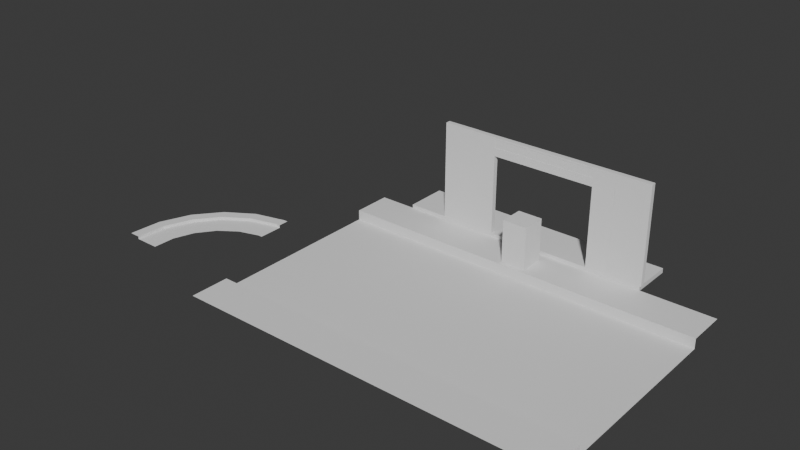 # Source: sceneOne.blend  (saved by Blender 4.0.36; exported with 4.5.12 LTS)
import bpy
from mathutils import Matrix  # noqa: F401  (used for matrix-valued properties, if any)

bpy.ops.wm.read_factory_settings(use_empty=True)
scene = bpy.context.scene
scene.name = 'Scene'

# ---- collections
col_collection = bpy.data.collections.new('Collection'); scene.collection.children.link(col_collection)
col_principal = bpy.data.collections.new('Principal'); col_collection.children.link(col_principal)
col_rua = bpy.data.collections.new('Rua'); col_collection.children.link(col_rua)

# ---- world
world_world = bpy.data.worlds.new('World'); scene.world = world_world
world_world.use_nodes = True; world_world.node_tree.nodes.clear()
_N = world_world.node_tree.nodes; _L = world_world.node_tree.links
n0 = _N.new('ShaderNodeOutputWorld'); n0.name = 'World Output'; n0.location = (300, 300)
n1 = _N.new('ShaderNodeBackground'); n1.name = 'Background'; n1.location = (10, 300)
n1.inputs[0].default_value = (0.05088, 0.05088, 0.05088, 1.0)
_L.new(n1.outputs[0], n0.inputs[0])
n0.is_active_output = True
world_world.color = (0.05088, 0.05088, 0.05088)
world_world.use_sun_shadow = False
world_world.sun_shadow_jitter_overblur = 0.0

# ---- meshes
me_cube_003 = bpy.data.meshes.new('Cube.003')
me_cube_003.from_pydata([(-1.0, -1.0, -1.0), (-1.0, -1.0, 1.0), (-1.0, 1.0, -1.0), (-1.0, 1.0, 1.0), (1.0, -1.0, -1.0), (1.0, -1.0, 1.0), (1.0, 1.0, -1.0), (1.0, 1.0, 1.0)], [], [(0, 1, 3, 2), (2, 3, 7, 6), (6, 7, 5, 4), (4, 5, 1, 0), (2, 6, 4, 0), (7, 3, 1, 5)])
_uv = me_cube_003.uv_layers.new(name='UVMap')
_uv.uv.foreach_set('vector', [0.375, 0.0, 0.625, 0.0, 0.625, 0.25, 0.375, 0.25, 0.375, 0.25, 0.625, 0.25, 0.625, 0.5, 0.375, 0.5, 0.375, 0.5, 0.625, 0.5, 0.625, 0.75, 0.375, 0.75, 0.375, 0.75, 0.625, 0.75, 0.625, 1.0, 0.375, 1.0, 0.125, 0.5, 0.375, 0.5, 0.375, 0.75, 0.125, 0.75, 0.625, 0.5, 0.875, 0.5, 0.875, 0.75, 0.625, 0.75])
me_cube_003.update()
me_cube_001 = bpy.data.meshes.new('Cube.001')
me_cube_001.from_pydata([(-1.0, -1.0, -1.0), (-1.0, -1.0, 1.0), (-1.0, 1.0, -1.0), (-1.0, 1.0, 1.0), (1.0, -1.0, -1.0), (1.0, -1.0, 1.0), (1.0, 1.0, -1.0), (1.0, 1.0, 1.0)], [], [(0, 1, 3, 2), (2, 3, 7, 6), (6, 7, 5, 4), (4, 5, 1, 0), (2, 6, 4, 0), (7, 3, 1, 5)])
_uv = me_cube_001.uv_layers.new(name='UVMap')
_uv.uv.foreach_set('vector', [0.375, 0.0, 0.625, 0.0, 0.625, 0.25, 0.375, 0.25, 0.375, 0.25, 0.625, 0.25, 0.625, 0.5, 0.375, 0.5, 0.375, 0.5, 0.625, 0.5, 0.625, 0.75, 0.375, 0.75, 0.375, 0.75, 0.625, 0.75, 0.625, 1.0, 0.375, 1.0, 0.125, 0.5, 0.375, 0.5, 0.375, 0.75, 0.125, 0.75, 0.625, 0.5, 0.875, 0.5, 0.875, 0.75, 0.625, 0.75])
me_cube_001.update()
me_cube_002 = bpy.data.meshes.new('Cube.002')
me_cube_002.from_pydata([(1.462, 1.0, -1.0), (1.462, -0.9506, 1.0), (1.462, 1.0, 1.0), (1.462, -0.9506, -1.0), (1.001, -0.9506, -1.0), (1.001, -0.9506, 1.0), (1.001, 1.0, -1.0), (1.001, 1.0, 1.0)], [], [(6, 7, 5, 4), (0, 3, 1, 2), (4, 5, 1, 3), (6, 4, 3, 0), (5, 7, 2, 1), (7, 6, 0, 2)])
_uv = me_cube_002.uv_layers.new(name='UVMap')
_uv.uv.foreach_set('vector', [0.375, 0.5, 0.625, 0.5, 0.625, 0.75, 0.375, 0.75, 0.375, 0.5, 0.375, 0.75, 0.625, 0.75, 0.625, 0.5, 0.375, 0.75, 0.625, 0.75, 0.625, 0.75, 0.375, 0.75, 0.375, 0.5, 0.375, 0.75, 0.375, 0.75, 0.375, 0.5, 0.625, 0.75, 0.625, 0.5, 0.625, 0.5, 0.625, 0.75, 0.625, 0.5, 0.375, 0.5, 0.375, 0.5, 0.625, 0.5])
me_cube_002.update()
me_cube_004 = bpy.data.meshes.new('Cube.004')
me_cube_004.from_pydata([(-1.0, -1.0, -1.0), (-1.0, -1.0, 0.7486), (-1.0, 1.0, -1.0), (-1.0, 1.0, 0.7486), (1.0, -1.0, -1.0), (1.0, -1.0, 0.7486), (1.0, 1.0, -1.0), (1.0, 1.0, 0.7486), (-1.0, -1.0, 0.6224), (-1.0, 1.0, 0.6224), (1.0, 1.0, 0.6224), (1.0, -1.0, 0.6224), (0.7008, 1.0, -1.0), (-0.7008, 1.0, -1.0), (-0.7008, 1.0, 0.7486), (0.7008, 1.0, 0.7486), (-0.7008, -1.0, -1.0), (0.7008, -1.0, -1.0), (0.7008, -1.0, 0.7486), (-0.7008, -1.0, 0.7486), (0.7008, -1.0, 0.6224), (-0.7008, -1.0, 0.6224), (-0.7008, 1.0, 0.6224), (0.7008, 1.0, 0.6224), (-1.0, -1.0, 0.7488), (-1.0, 1.0, 0.7488), (1.0, -1.0, 0.7488), (1.0, 1.0, 0.7488), (-0.7008, 1.0, 0.7488), (0.7008, 1.0, 0.7488), (0.7008, -1.0, 0.7488), (-0.7008, -1.0, 0.7488), (-1.0, -1.0, 0.9988), (-1.0, 1.0, 0.9988), (0.7008, 1.0, 0.9988), (1.0, 1.0, 0.9988), (1.0, -1.0, 0.9988), (-0.7008, -1.0, 0.9988), (-0.7008, 1.0, 0.9988), (0.7008, -1.0, 0.9988), (1.0, -1.0, 0.7926), (1.0, -1.0, 0.955), (0.7008, -1.0, 0.955), (0.7008, -1.0, 0.7926), (-1.0, 1.0, 0.7926), (-1.0, 1.0, 0.955), (-0.7008, 1.0, 0.955), (-0.7008, 1.0, 0.7926), (1.0, 1.0, 0.7926), (1.0, 1.0, 0.955), (-1.0, -1.0, 0.7926), (-1.0, -1.0, 0.955), (-0.7008, -1.0, 0.955), (-0.7008, -1.0, 0.7926), (0.7008, 1.0, 0.955), (0.7008, 1.0, 0.7926), (-0.5734, 1.0, 0.7488), (-0.446, 1.0, 0.7488), (-0.3185, 1.0, 0.7488), (-0.1911, 1.0, 0.7488), (-0.06371, 1.0, 0.7488), (0.06371, 1.0, 0.7488), (0.1911, 1.0, 0.7488), (0.3185, 1.0, 0.7488), (0.446, 1.0, 0.7488), (0.5734, 1.0, 0.7488), (0.5734, -1.0, 0.7488), (0.446, -1.0, 0.7488), (0.3185, -1.0, 0.7488), (0.1911, -1.0, 0.7488), (0.06371, -1.0, 0.7488), (-0.06371, -1.0, 0.7488), (-0.1911, -1.0, 0.7488), (-0.3185, -1.0, 0.7488), (-0.446, -1.0, 0.7488), (-0.5734, -1.0, 0.7488), (-0.5734, 1.0, 0.9988), (-0.446, 1.0, 0.9988), (-0.3185, 1.0, 0.9988), (-0.1911, 1.0, 0.9988), (-0.06371, 1.0, 0.9988), (0.06371, 1.0, 0.9988), (0.1911, 1.0, 0.9988), (0.3185, 1.0, 0.9988), (0.446, 1.0, 0.9988), (0.5734, 1.0, 0.9988), (0.5734, -1.0, 0.9988), (0.446, -1.0, 0.9988), (0.3185, -1.0, 0.9988), (0.1911, -1.0, 0.9988), (0.06371, -1.0, 0.9988), (-0.06371, -1.0, 0.9988), (-0.1911, -1.0, 0.9988), (-0.3185, -1.0, 0.9988), (-0.446, -1.0, 0.9988), (-0.5734, -1.0, 0.9988), (-0.5734, 1.0, 0.7926), (-0.446, 1.0, 0.7926), (-0.3185, 1.0, 0.7926), (-0.1911, 1.0, 0.7926), (-0.06371, 1.0, 0.7926), (0.06371, 1.0, 0.7926), (0.1911, 1.0, 0.7926), (0.3185, 1.0, 0.7926), (0.446, 1.0, 0.7926), (0.5734, 1.0, 0.7926), (-0.5734, 1.0, 0.955), (-0.446, 1.0, 0.955), (-0.3185, 1.0, 0.955), (-0.1911, 1.0, 0.955), (-0.06371, 1.0, 0.955), (0.06371, 1.0, 0.955), (0.1911, 1.0, 0.955), (0.3185, 1.0, 0.955), (0.446, 1.0, 0.955), (0.5734, 1.0, 0.955), (0.5734, -1.0, 0.7926), (0.446, -1.0, 0.7926), (0.3185, -1.0, 0.7926), (0.1911, -1.0, 0.7926), (0.06371, -1.0, 0.7926), (-0.06371, -1.0, 0.7926), (-0.1911, -1.0, 0.7926), (-0.3185, -1.0, 0.7926), (-0.446, -1.0, 0.7926), (-0.5734, -1.0, 0.7926), (0.5734, -1.0, 0.955), (0.446, -1.0, 0.955), (0.3185, -1.0, 0.955), (0.1911, -1.0, 0.955), (0.06371, -1.0, 0.955), (-0.06371, -1.0, 0.955), (-0.1911, -1.0, 0.955), (-0.3185, -1.0, 0.955), (-0.446, -1.0, 0.955), (-0.5734, -1.0, 0.955), (0.1965, -0.9338, 0.9486), (0.3132, -0.9338, 0.9486), (0.3132, -0.9338, 0.7989), (0.1965, -0.9338, 0.7989), (0.0691, -0.9338, 0.9486), (0.1857, -0.9338, 0.9486), (0.1857, -0.9338, 0.7989), (0.0691, -0.9338, 0.7989), (-0.05832, -0.9338, 0.9486), (0.05832, -0.9338, 0.9486), (0.05832, -0.9338, 0.7989), (-0.05832, -0.9338, 0.7989), (-0.1857, -0.9338, 0.9486), (-0.0691, -0.9338, 0.9486), (-0.0691, -0.9338, 0.7989), (-0.1857, -0.9338, 0.7989), (-0.3132, -0.9338, 0.9486), (-0.1965, -0.9338, 0.9486), (-0.1965, -0.9338, 0.7989), (-0.3132, -0.9338, 0.7989), (-0.4406, -0.9338, 0.9486), (-0.3239, -0.9338, 0.9486), (-0.3239, -0.9338, 0.7989), (-0.4406, -0.9338, 0.7989), (-0.568, -0.9338, 0.9486), (-0.4514, -0.9338, 0.9486), (-0.4514, -0.9338, 0.7989), (-0.568, -0.9338, 0.7989), (-0.6954, -0.9338, 0.9486), (-0.5788, -0.9338, 0.9486), (-0.5788, -0.9338, 0.7989), (-0.6954, -0.9338, 0.7989), (0.5788, -0.9338, 0.9486), (0.6954, -0.9338, 0.9486), (0.6954, -0.9338, 0.7989), (0.5788, -0.9338, 0.7989), (-0.5788, -0.8045, 0.9486), (-0.6954, -0.8045, 0.9486), (-0.6954, -0.8045, 0.7989), (-0.5788, -0.8045, 0.7989), (-0.5734, -0.9467, 0.955), (-0.446, -0.9467, 0.955), (-0.3185, -0.9467, 0.955), (-0.1911, -0.9467, 0.955), (-0.06371, -0.9467, 0.955), (0.06371, -0.9467, 0.955), (0.1911, -0.9467, 0.955), (0.3185, -0.9467, 0.955), (0.446, -0.9467, 0.955), (0.5734, -0.9467, 0.955), (-0.5734, -0.9467, 0.7926), (-0.446, -0.9467, 0.7926), (-0.3185, -0.9467, 0.7926), (-0.1911, -0.9467, 0.7926), (-0.06371, -0.9467, 0.7926), (0.06371, -0.9467, 0.7926), (0.1911, -0.9467, 0.7926), (0.3185, -0.9467, 0.7926), (0.446, -0.9467, 0.7926), (0.5734, -0.9467, 0.7926), (0.5734, -0.7917, 0.955), (0.446, -0.7917, 0.955), (0.3185, -0.7917, 0.955), (0.1911, -0.7917, 0.955), (0.06371, -0.7917, 0.955), (-0.06371, -0.7917, 0.955), (-0.1911, -0.7917, 0.955), (-0.3185, -0.7917, 0.955), (-0.446, -0.7917, 0.955), (-0.5734, -0.7917, 0.955), (0.5734, -0.7917, 0.7926), (0.446, -0.7917, 0.7926), (0.3185, -0.7917, 0.7926), (0.1911, -0.7917, 0.7926), (0.06371, -0.7917, 0.7926), (-0.06371, -0.7917, 0.7926), (-0.1911, -0.7917, 0.7926), (-0.3185, -0.7917, 0.7926), (-0.446, -0.7917, 0.7926), (-0.5734, -0.7917, 0.7926), (0.7008, -0.7917, 0.7926), (0.7008, -0.7917, 0.955), (-0.7008, -0.9467, 0.7926), (-0.7008, -0.9467, 0.955), (-0.7008, -0.7917, 0.7926), (-0.7008, -0.7917, 0.955), (0.7008, -0.9467, 0.7926), (0.7008, -0.9467, 0.955), (0.7008, -1.0, 0.7881), (-0.7008, 1.0, 0.7881), (-0.7008, -1.0, 0.7881), (0.7008, 1.0, 0.7881), (1.0, -1.0, 0.7881), (-1.0, 1.0, 0.7881), (1.0, 1.0, 0.7881), (-1.0, -1.0, 0.7881), (-0.5734, -1.0, 0.7881), (-0.446, -1.0, 0.7881), (-0.3185, -1.0, 0.7881), (-0.1911, -1.0, 0.7881), (-0.06371, -1.0, 0.7881), (0.06371, -1.0, 0.7881), (0.1911, -1.0, 0.7881), (0.3185, -1.0, 0.7881), (0.446, -1.0, 0.7881), (0.5734, -1.0, 0.7881), (0.5734, 1.0, 0.7881), (0.446, 1.0, 0.7881), (0.3185, 1.0, 0.7881), (0.1911, 1.0, 0.7881), (0.06371, 1.0, 0.7881), (-0.06371, 1.0, 0.7881), (-0.1911, 1.0, 0.7881), (-0.3185, 1.0, 0.7881), (-0.446, 1.0, 0.7881), (-0.5734, 1.0, 0.7881), (1.0, -1.0, 0.9594), (-1.0, 1.0, 0.9594), (1.0, 1.0, 0.9594), (-1.0, -1.0, 0.9594), (0.7008, -1.0, 0.9594), (-0.7008, 1.0, 0.9594), (-0.7008, -1.0, 0.9594), (0.7008, 1.0, 0.9594), (0.5734, 1.0, 0.9594), (0.446, 1.0, 0.9594), (0.3185, 1.0, 0.9594), (0.1911, 1.0, 0.9594), (0.06371, 1.0, 0.9594), (-0.06371, 1.0, 0.9594), (-0.1911, 1.0, 0.9594), (-0.3185, 1.0, 0.9594), (-0.446, 1.0, 0.9594), (-0.5734, 1.0, 0.9594), (-0.5734, -1.0, 0.9594), (-0.446, -1.0, 0.9594), (-0.3185, -1.0, 0.9594), (-0.1911, -1.0, 0.9594), (-0.06371, -1.0, 0.9594), (0.06371, -1.0, 0.9594), (0.1911, -1.0, 0.9594), (0.3185, -1.0, 0.9594), (0.446, -1.0, 0.9594), (0.5734, -1.0, 0.9594), (0.7008, -1.0, 0.955), (0.7008, -1.0, 0.7926), (-0.7008, 1.0, 0.955), (-0.7008, 1.0, 0.7926), (-0.7008, -1.0, 0.955), (-0.7008, -1.0, 0.7926), (0.7008, 1.0, 0.955), (0.7008, 1.0, 0.7926), (-0.5734, 1.0, 0.7926), (-0.446, 1.0, 0.7926), (-0.3185, 1.0, 0.7926), (-0.1911, 1.0, 0.7926), (-0.06371, 1.0, 0.7926), (0.06371, 1.0, 0.7926), (0.1911, 1.0, 0.7926), (0.3185, 1.0, 0.7926), (0.446, 1.0, 0.7926), (0.5734, 1.0, 0.7926), (-0.5734, 1.0, 0.955), (-0.446, 1.0, 0.955), (-0.3185, 1.0, 0.955), (-0.1911, 1.0, 0.955), (-0.06371, 1.0, 0.955), (0.06371, 1.0, 0.955), (0.1911, 1.0, 0.955), (0.3185, 1.0, 0.955), (0.446, 1.0, 0.955), (0.5734, 1.0, 0.955), (0.5734, -1.0, 0.7926), (0.446, -1.0, 0.7926), (0.3185, -1.0, 0.7926), (0.1911, -1.0, 0.7926), (0.06371, -1.0, 0.7926), (-0.06371, -1.0, 0.7926), (-0.1911, -1.0, 0.7926), (-0.3185, -1.0, 0.7926), (-0.446, -1.0, 0.7926), (-0.5734, -1.0, 0.7926), (0.5734, -1.0, 0.955), (0.446, -1.0, 0.955), (0.3185, -1.0, 0.955), (0.1911, -1.0, 0.955), (0.06371, -1.0, 0.955), (-0.06371, -1.0, 0.955), (-0.1911, -1.0, 0.955), (-0.3185, -1.0, 0.955), (-0.446, -1.0, 0.955), (-0.5734, -1.0, 0.955), (0.3239, -0.9338, 0.7989), (0.4406, -0.9338, 0.7989), (0.4406, -0.9338, 0.9486), (0.3239, -0.9338, 0.9486), (0.4514, -0.9338, 0.7989), (0.568, -0.9338, 0.7989), (0.568, -0.9338, 0.9486), (0.4514, -0.9338, 0.9486), (0.6954, -0.8045, 0.7989), (0.5788, -0.8045, 0.7989), (0.5788, -0.8045, 0.9486), (0.6954, -0.8045, 0.9486), (0.568, -0.8045, 0.7989), (0.4514, -0.8045, 0.7989), (0.4514, -0.8045, 0.9486), (0.568, -0.8045, 0.9486), (0.4406, -0.8045, 0.7989), (0.3239, -0.8045, 0.7989), (0.3239, -0.8045, 0.9486), (0.4406, -0.8045, 0.9486), (0.3132, -0.8045, 0.7989), (0.1965, -0.8045, 0.7989), (0.1965, -0.8045, 0.9486), (0.3132, -0.8045, 0.9486), (0.1857, -0.8045, 0.7989), (0.0691, -0.8045, 0.7989), (0.0691, -0.8045, 0.9486), (0.1857, -0.8045, 0.9486), (0.05832, -0.8045, 0.7989), (-0.05832, -0.8045, 0.7989), (-0.05832, -0.8045, 0.9486), (0.05832, -0.8045, 0.9486), (-0.0691, -0.8045, 0.7989), (-0.1857, -0.8045, 0.7989), (-0.1857, -0.8045, 0.9486), (-0.0691, -0.8045, 0.9486), (-0.1965, -0.8045, 0.7989), (-0.3132, -0.8045, 0.7989), (-0.3132, -0.8045, 0.9486), (-0.1965, -0.8045, 0.9486), (-0.3239, -0.8045, 0.7989), (-0.4406, -0.8045, 0.7989), (-0.4406, -0.8045, 0.9486), (-0.3239, -0.8045, 0.9486), (-0.4514, -0.8045, 0.7989), (-0.568, -0.8045, 0.7989), (-0.568, -0.8045, 0.9486), (-0.4514, -0.8045, 0.9486)], [], [(8, 1, 3, 9), (23, 15, 7, 10), (10, 7, 5, 11), (21, 19, 1, 8), (12, 6, 4, 17), (14, 3, 1, 19), (16, 21, 8, 0), (6, 10, 11, 4), (12, 23, 10, 6), (0, 8, 9, 2), (2, 9, 22, 13), (4, 11, 20, 17), (7, 15, 18, 5), (15, 14, 19, 18), (11, 5, 18, 20), (20, 18, 19, 21), (9, 3, 14, 22), (22, 14, 15, 23), (22, 21, 16, 13), (20, 21, 22, 23), (20, 23, 12, 17), (0, 2, 13, 16), (28, 31, 24, 25), (27, 26, 30, 29), (56, 75, 31, 28), (38, 33, 32, 37), (35, 34, 39, 36), (76, 38, 37, 95), (256, 252, 36, 39), (257, 253, 33, 38), (252, 254, 35, 36), (253, 255, 32, 33), (279, 256, 39, 86), (269, 257, 38, 76), (255, 258, 37, 32), (254, 259, 34, 35), (230, 227, 55, 48), (48, 55, 54, 49), (231, 226, 53, 50), (50, 53, 52, 51), (251, 225, 47, 96), (182, 192, 139, 136), (241, 224, 43, 116), (183, 182, 136, 137), (229, 231, 50, 44), (44, 50, 51, 45), (228, 230, 48, 40), (40, 48, 49, 41), (225, 229, 44, 47), (47, 44, 45, 46), (224, 228, 40, 43), (43, 40, 41, 42), (193, 183, 137, 138), (192, 193, 138, 139), (181, 191, 143, 140), (182, 181, 140, 141), (192, 182, 141, 142), (191, 192, 142, 143), (180, 190, 147, 144), (181, 180, 144, 145), (191, 181, 145, 146), (190, 191, 146, 147), (226, 232, 125, 53), (232, 233, 124, 125), (233, 234, 123, 124), (234, 235, 122, 123), (235, 236, 121, 122), (236, 237, 120, 121), (237, 238, 119, 120), (238, 239, 118, 119), (239, 240, 117, 118), (240, 241, 116, 117), (179, 189, 151, 148), (180, 179, 148, 149), (190, 180, 149, 150), (189, 190, 150, 151), (178, 188, 155, 152), (179, 178, 152, 153), (189, 179, 153, 154), (188, 189, 154, 155), (177, 187, 159, 156), (178, 177, 156, 157), (227, 242, 105, 55), (242, 243, 104, 105), (243, 244, 103, 104), (244, 245, 102, 103), (245, 246, 101, 102), (246, 247, 100, 101), (247, 248, 99, 100), (248, 249, 98, 99), (249, 250, 97, 98), (250, 251, 96, 97), (259, 260, 85, 34), (260, 261, 84, 85), (261, 262, 83, 84), (262, 263, 82, 83), (263, 264, 81, 82), (264, 265, 80, 81), (265, 266, 79, 80), (266, 267, 78, 79), (267, 268, 77, 78), (268, 269, 76, 77), (258, 270, 95, 37), (270, 271, 94, 95), (271, 272, 93, 94), (272, 273, 92, 93), (273, 274, 91, 92), (274, 275, 90, 91), (275, 276, 89, 90), (276, 277, 88, 89), (277, 278, 87, 88), (278, 279, 86, 87), (34, 85, 86, 39), (85, 84, 87, 86), (84, 83, 88, 87), (83, 82, 89, 88), (82, 81, 90, 89), (81, 80, 91, 90), (80, 79, 92, 91), (79, 78, 93, 92), (78, 77, 94, 93), (77, 76, 95, 94), (29, 30, 66, 65), (65, 66, 67, 64), (64, 67, 68, 63), (63, 68, 69, 62), (62, 69, 70, 61), (61, 70, 71, 60), (60, 71, 72, 59), (59, 72, 73, 58), (58, 73, 74, 57), (57, 74, 75, 56), (188, 178, 157, 158), (187, 188, 158, 159), (176, 186, 163, 160), (177, 176, 160, 161), (187, 177, 161, 162), (186, 187, 162, 163), (219, 218, 167, 164), (176, 219, 164, 165), (186, 176, 165, 166), (218, 186, 166, 167), (185, 195, 171, 168), (223, 185, 168, 169), (222, 223, 169, 170), (195, 222, 170, 171), (205, 215, 175, 172), (221, 205, 172, 173), (220, 221, 173, 174), (215, 220, 174, 175), (372, 373, 374, 375), (368, 369, 370, 371), (364, 365, 366, 367), (360, 361, 362, 363), (356, 357, 358, 359), (352, 353, 354, 355), (348, 349, 350, 351), (344, 345, 346, 347), (340, 341, 342, 343), (336, 337, 338, 339), (332, 333, 334, 335), (328, 329, 330, 331), (139, 138, 137, 136), (143, 142, 141, 140), (147, 146, 145, 144), (151, 150, 149, 148), (155, 154, 153, 152), (159, 158, 157, 156), (163, 162, 161, 160), (167, 166, 165, 164), (171, 170, 169, 168), (175, 174, 173, 172), (53, 125, 317, 285), (112, 113, 305, 304), (42, 126, 318, 280), (99, 98, 290, 291), (115, 54, 286, 307), (111, 112, 304, 303), (125, 124, 316, 317), (47, 46, 282, 283), (98, 97, 289, 290), (55, 105, 297, 287), (110, 111, 303, 302), (124, 123, 315, 316), (97, 96, 288, 289), (109, 110, 302, 301), (123, 122, 314, 315), (96, 47, 283, 288), (108, 109, 301, 300), (122, 121, 313, 314), (134, 135, 327, 326), (107, 108, 300, 299), (121, 120, 312, 313), (43, 42, 280, 281), (133, 134, 326, 325), (106, 107, 299, 298), (120, 119, 311, 312), (132, 133, 325, 324), (46, 106, 298, 282), (54, 55, 287, 286), (119, 118, 310, 311), (131, 132, 324, 323), (105, 104, 296, 297), (118, 117, 309, 310), (130, 131, 323, 322), (52, 53, 285, 284), (104, 103, 295, 296), (117, 116, 308, 309), (129, 130, 322, 321), (103, 102, 294, 295), (116, 43, 281, 308), (128, 129, 321, 320), (102, 101, 293, 294), (114, 115, 307, 306), (127, 128, 320, 319), (101, 100, 292, 293), (135, 52, 284, 327), (113, 114, 306, 305), (126, 127, 319, 318), (100, 99, 291, 292), (57, 56, 251, 250), (58, 57, 250, 249), (59, 58, 249, 248), (60, 59, 248, 247), (61, 60, 247, 246), (62, 61, 246, 245), (63, 62, 245, 244), (64, 63, 244, 243), (65, 64, 243, 242), (29, 65, 242, 227), (67, 66, 241, 240), (68, 67, 240, 239), (69, 68, 239, 238), (70, 69, 238, 237), (71, 70, 237, 236), (72, 71, 236, 235), (73, 72, 235, 234), (74, 73, 234, 233), (75, 74, 233, 232), (31, 75, 232, 226), (30, 26, 228, 224), (28, 25, 229, 225), (26, 27, 230, 228), (25, 24, 231, 229), (66, 30, 224, 241), (56, 28, 225, 251), (24, 31, 226, 231), (27, 29, 227, 230), (127, 126, 279, 278), (128, 127, 278, 277), (129, 128, 277, 276), (130, 129, 276, 275), (131, 130, 275, 274), (132, 131, 274, 273), (133, 132, 273, 272), (134, 133, 272, 271), (135, 134, 271, 270), (52, 135, 270, 258), (107, 106, 269, 268), (108, 107, 268, 267), (109, 108, 267, 266), (110, 109, 266, 265), (111, 110, 265, 264), (112, 111, 264, 263), (113, 112, 263, 262), (114, 113, 262, 261), (115, 114, 261, 260), (54, 115, 260, 259), (49, 54, 259, 254), (51, 52, 258, 255), (106, 46, 257, 269), (126, 42, 256, 279), (45, 51, 255, 253), (41, 49, 254, 252), (46, 45, 253, 257), (42, 41, 252, 256), (291, 290, 213, 212), (303, 304, 199, 200), (317, 316, 187, 186), (290, 289, 214, 213), (302, 303, 200, 201), (316, 315, 188, 187), (289, 288, 215, 214), (301, 302, 201, 202), (315, 314, 189, 188), (288, 283, 220, 215), (300, 301, 202, 203), (314, 313, 190, 189), (327, 284, 219, 176), (326, 327, 176, 177), (299, 300, 203, 204), (313, 312, 191, 190), (285, 317, 186, 218), (325, 326, 177, 178), (298, 299, 204, 205), (312, 311, 192, 191), (307, 286, 217, 196), (324, 325, 178, 179), (282, 298, 205, 221), (311, 310, 193, 192), (287, 297, 206, 216), (323, 324, 179, 180), (297, 296, 207, 206), (310, 309, 194, 193), (286, 287, 216, 217), (322, 323, 180, 181), (296, 295, 208, 207), (309, 308, 195, 194), (284, 285, 218, 219), (321, 322, 181, 182), (295, 294, 209, 208), (308, 281, 222, 195), (283, 282, 221, 220), (320, 321, 182, 183), (294, 293, 210, 209), (306, 307, 196, 197), (281, 280, 223, 222), (319, 320, 183, 184), (293, 292, 211, 210), (305, 306, 197, 198), (318, 319, 184, 185), (292, 291, 212, 211), (304, 305, 198, 199), (280, 318, 185, 223), (193, 194, 329, 328), (194, 184, 330, 329), (184, 183, 331, 330), (183, 193, 328, 331), (194, 195, 333, 332), (195, 185, 334, 333), (185, 184, 335, 334), (184, 194, 332, 335), (216, 206, 337, 336), (206, 196, 338, 337), (196, 217, 339, 338), (217, 216, 336, 339), (206, 207, 341, 340), (207, 197, 342, 341), (197, 196, 343, 342), (196, 206, 340, 343), (207, 208, 345, 344), (208, 198, 346, 345), (198, 197, 347, 346), (197, 207, 344, 347), (208, 209, 349, 348), (209, 199, 350, 349), (199, 198, 351, 350), (198, 208, 348, 351), (209, 210, 353, 352), (210, 200, 354, 353), (200, 199, 355, 354), (199, 209, 352, 355), (210, 211, 357, 356), (211, 201, 358, 357), (201, 200, 359, 358), (200, 210, 356, 359), (211, 212, 361, 360), (212, 202, 362, 361), (202, 201, 363, 362), (201, 211, 360, 363), (212, 213, 365, 364), (213, 203, 366, 365), (203, 202, 367, 366), (202, 212, 364, 367), (213, 214, 369, 368), (214, 204, 370, 369), (204, 203, 371, 370), (203, 213, 368, 371), (214, 215, 373, 372), (215, 205, 374, 373), (205, 204, 375, 374), (204, 214, 372, 375)])
_uv = me_cube_004.uv_layers.new(name='UVMap')
_uv.uv.foreach_set('vector', [0.5778, 0.0, 0.625, 0.0, 0.625, 0.25, 0.5778, 0.25, 0.5778, 0.4167, 0.625, 0.4167, 0.625, 0.5, 0.5778, 0.5, 0.5778, 0.5, 0.625, 0.5, 0.625, 0.75, 0.5778, 0.75, 0.5778, 0.9167, 0.625, 0.9167, 0.625, 1.0, 0.5778, 1.0, 0.2917, 0.5, 0.375, 0.5, 0.375, 0.75, 0.2917, 0.75, 0.7917, 0.5, 0.875, 0.5, 0.875, 0.75, 0.7917, 0.75, 0.375, 0.9167, 0.5778, 0.9167, 0.5778, 1.0, 0.375, 1.0, 0.375, 0.5, 0.5778, 0.5, 0.5778, 0.75, 0.375, 0.75, 0.375, 0.4167, 0.5778, 0.4167, 0.5778, 0.5, 0.375, 0.5, 0.375, 0.0, 0.5778, 0.0, 0.5778, 0.25, 0.375, 0.25, 0.375, 0.25, 0.5778, 0.25, 0.5778, 0.3333, 0.375, 0.3333, 0.375, 0.75, 0.5778, 0.75, 0.5778, 0.8333, 0.375, 0.8333, 0.625, 0.5, 0.7083, 0.5, 0.7083, 0.75, 0.625, 0.75, 0.7083, 0.5, 0.7917, 0.5, 0.7917, 0.75, 0.7083, 0.75, 0.5778, 0.75, 0.625, 0.75, 0.625, 0.8333, 0.5778, 0.8333, 0.5778, 0.8333, 0.625, 0.8333, 0.625, 0.9167, 0.5778, 0.9167, 0.5778, 0.25, 0.625, 0.25, 0.625, 0.3333, 0.5778, 0.3333, 0.5778, 0.3333, 0.625, 0.3333, 0.625, 0.4167, 0.5778, 0.4167, 0.0, 0.0, 0.0, 0.0, 0.0, 0.0, 0.0, 0.0, 0.5778, 0.8333, 0.0, 0.0, 0.5778, 0.3333, 0.5778, 0.4167, 0.0, 0.0, 0.0, 0.0, 0.0, 0.0, 0.0, 0.0, 0.375, 1.0, 0.375, 0.25, 0.0, 0.0, 0.375, 0.9167, 0.7917, 0.5, 0.7917, 0.75, 0.875, 0.75, 0.875, 0.5, 0.625, 0.5, 0.625, 0.75, 0.7083, 0.75, 0.7083, 0.5, 0.7841, 0.5, 0.7841, 0.75, 0.7917, 0.75, 0.7917, 0.5, 0.7917, 0.5, 0.875, 0.5, 0.875, 0.75, 0.7917, 0.75, 0.625, 0.5, 0.7083, 0.5, 0.7083, 0.75, 0.625, 0.75, 0.7841, 0.5, 0.7917, 0.5, 0.7917, 0.75, 0.7841, 0.75, 0.7083, 0.75, 0.625, 0.75, 0.625, 0.75, 0.7083, 0.75, 0.7917, 0.5, 0.875, 0.5, 0.875, 0.5, 0.7917, 0.5, 0.625, 0.75, 0.625, 0.5, 0.625, 0.5, 0.625, 0.75, 0.875, 0.5, 0.875, 0.75, 0.875, 0.75, 0.875, 0.5, 0.7159, 0.75, 0.7083, 0.75, 0.7083, 0.75, 0.7159, 0.75, 0.7841, 0.5, 0.7917, 0.5, 0.7917, 0.5, 0.7841, 0.5, 0.875, 0.75, 0.7917, 0.75, 0.7917, 0.75, 0.875, 0.75, 0.625, 0.5, 0.7083, 0.5, 0.7083, 0.5, 0.625, 0.5, 0.625, 0.5, 0.7083, 0.5, 0.7083, 0.5, 0.625, 0.5, 0.625, 0.5, 0.7083, 0.5, 0.7083, 0.5, 0.625, 0.5, 0.875, 0.75, 0.7917, 0.75, 0.7917, 0.75, 0.875, 0.75, 0.875, 0.75, 0.7917, 0.75, 0.7917, 0.75, 0.875, 0.75, 0.7841, 0.5, 0.7917, 0.5, 0.7917, 0.5, 0.7841, 0.5, 0.7386, 0.75, 0.7386, 0.75, 0.7383, 0.75, 0.7383, 0.75, 0.7159, 0.75, 0.7083, 0.75, 0.7083, 0.75, 0.7159, 0.75, 0.7311, 0.75, 0.7386, 0.75, 0.7383, 0.75, 0.7314, 0.75, 0.875, 0.5, 0.875, 0.75, 0.875, 0.75, 0.875, 0.5, 0.875, 0.5, 0.875, 0.75, 0.875, 0.75, 0.875, 0.5, 0.625, 0.75, 0.625, 0.5, 0.625, 0.5, 0.625, 0.75, 0.625, 0.75, 0.625, 0.5, 0.625, 0.5, 0.625, 0.75, 0.7917, 0.5, 0.875, 0.5, 0.875, 0.5, 0.7917, 0.5, 0.7917, 0.5, 0.875, 0.5, 0.875, 0.5, 0.7917, 0.5, 0.7083, 0.75, 0.625, 0.75, 0.625, 0.75, 0.7083, 0.75, 0.7083, 0.75, 0.625, 0.75, 0.625, 0.75, 0.7083, 0.75, 0.7311, 0.75, 0.7311, 0.75, 0.7314, 0.75, 0.7314, 0.75, 0.7386, 0.75, 0.7311, 0.75, 0.7314, 0.75, 0.7383, 0.75, 0.7462, 0.75, 0.7462, 0.75, 0.7459, 0.75, 0.7459, 0.75, 0.7386, 0.75, 0.7462, 0.75, 0.7459, 0.75, 0.739, 0.75, 0.7386, 0.75, 0.7386, 0.75, 0.739, 0.75, 0.739, 0.75, 0.7462, 0.75, 0.7386, 0.75, 0.739, 0.75, 0.7459, 0.75, 0.7538, 0.75, 0.7538, 0.75, 0.7535, 0.75, 0.7535, 0.75, 0.7462, 0.75, 0.7538, 0.75, 0.7535, 0.75, 0.7465, 0.75, 0.7462, 0.75, 0.7462, 0.75, 0.7465, 0.75, 0.7465, 0.75, 0.7538, 0.75, 0.7462, 0.75, 0.7465, 0.75, 0.7535, 0.75, 0.7917, 0.75, 0.7841, 0.75, 0.7841, 0.75, 0.7917, 0.75, 0.7841, 0.75, 0.7765, 0.75, 0.7765, 0.75, 0.7841, 0.75, 0.7765, 0.75, 0.7689, 0.75, 0.7689, 0.75, 0.7765, 0.75, 0.7689, 0.75, 0.7614, 0.75, 0.7614, 0.75, 0.7689, 0.75, 0.7614, 0.75, 0.7538, 0.75, 0.7538, 0.75, 0.7614, 0.75, 0.7538, 0.75, 0.7462, 0.75, 0.7462, 0.75, 0.7538, 0.75, 0.7462, 0.75, 0.7386, 0.75, 0.7386, 0.75, 0.7462, 0.75, 0.7386, 0.75, 0.7311, 0.75, 0.7311, 0.75, 0.7386, 0.75, 0.7311, 0.75, 0.7235, 0.75, 0.7235, 0.75, 0.7311, 0.75, 0.7235, 0.75, 0.7159, 0.75, 0.7159, 0.75, 0.7235, 0.75, 0.7614, 0.75, 0.7614, 0.75, 0.761, 0.75, 0.761, 0.75, 0.7538, 0.75, 0.7614, 0.75, 0.761, 0.75, 0.7541, 0.75, 0.7538, 0.75, 0.7538, 0.75, 0.7541, 0.75, 0.7541, 0.75, 0.7614, 0.75, 0.7538, 0.75, 0.7541, 0.75, 0.761, 0.75, 0.7689, 0.75, 0.7689, 0.75, 0.7686, 0.75, 0.7686, 0.75, 0.7614, 0.75, 0.7689, 0.75, 0.7686, 0.75, 0.7617, 0.75, 0.7614, 0.75, 0.7614, 0.75, 0.7617, 0.75, 0.7617, 0.75, 0.7689, 0.75, 0.7614, 0.75, 0.7617, 0.75, 0.7686, 0.75, 0.7765, 0.75, 0.7765, 0.75, 0.7762, 0.75, 0.7762, 0.75, 0.7689, 0.75, 0.7765, 0.75, 0.7762, 0.75, 0.7693, 0.75, 0.7083, 0.5, 0.7159, 0.5, 0.7159, 0.5, 0.7083, 0.5, 0.7159, 0.5, 0.7235, 0.5, 0.7235, 0.5, 0.7159, 0.5, 0.7235, 0.5, 0.7311, 0.5, 0.7311, 0.5, 0.7235, 0.5, 0.7311, 0.5, 0.7386, 0.5, 0.7386, 0.5, 0.7311, 0.5, 0.7386, 0.5, 0.7462, 0.5, 0.7462, 0.5, 0.7386, 0.5, 0.7462, 0.5, 0.7538, 0.5, 0.7538, 0.5, 0.7462, 0.5, 0.7538, 0.5, 0.7614, 0.5, 0.7614, 0.5, 0.7538, 0.5, 0.7614, 0.5, 0.7689, 0.5, 0.7689, 0.5, 0.7614, 0.5, 0.7689, 0.5, 0.7765, 0.5, 0.7765, 0.5, 0.7689, 0.5, 0.7765, 0.5, 0.7841, 0.5, 0.7841, 0.5, 0.7765, 0.5, 0.7083, 0.5, 0.7159, 0.5, 0.7159, 0.5, 0.7083, 0.5, 0.7159, 0.5, 0.7235, 0.5, 0.7235, 0.5, 0.7159, 0.5, 0.7235, 0.5, 0.7311, 0.5, 0.7311, 0.5, 0.7235, 0.5, 0.7311, 0.5, 0.7386, 0.5, 0.7386, 0.5, 0.7311, 0.5, 0.7386, 0.5, 0.7462, 0.5, 0.7462, 0.5, 0.7386, 0.5, 0.7462, 0.5, 0.7538, 0.5, 0.7538, 0.5, 0.7462, 0.5, 0.7538, 0.5, 0.7614, 0.5, 0.7614, 0.5, 0.7538, 0.5, 0.7614, 0.5, 0.7689, 0.5, 0.7689, 0.5, 0.7614, 0.5, 0.7689, 0.5, 0.7765, 0.5, 0.7765, 0.5, 0.7689, 0.5, 0.7765, 0.5, 0.7841, 0.5, 0.7841, 0.5, 0.7765, 0.5, 0.7917, 0.75, 0.7841, 0.75, 0.7841, 0.75, 0.7917, 0.75, 0.7841, 0.75, 0.7765, 0.75, 0.7765, 0.75, 0.7841, 0.75, 0.7765, 0.75, 0.7689, 0.75, 0.7689, 0.75, 0.7765, 0.75, 0.7689, 0.75, 0.7614, 0.75, 0.7614, 0.75, 0.7689, 0.75, 0.7614, 0.75, 0.7538, 0.75, 0.7538, 0.75, 0.7614, 0.75, 0.7538, 0.75, 0.7462, 0.75, 0.7462, 0.75, 0.7538, 0.75, 0.7462, 0.75, 0.7386, 0.75, 0.7386, 0.75, 0.7462, 0.75, 0.7386, 0.75, 0.7311, 0.75, 0.7311, 0.75, 0.7386, 0.75, 0.7311, 0.75, 0.7235, 0.75, 0.7235, 0.75, 0.7311, 0.75, 0.7235, 0.75, 0.7159, 0.75, 0.7159, 0.75, 0.7235, 0.75, 0.7083, 0.5, 0.7159, 0.5, 0.7159, 0.75, 0.7083, 0.75, 0.7159, 0.5, 0.7235, 0.5, 0.7235, 0.75, 0.7159, 0.75, 0.7235, 0.5, 0.7311, 0.5, 0.7311, 0.75, 0.7235, 0.75, 0.7311, 0.5, 0.7386, 0.5, 0.7386, 0.75, 0.7311, 0.75, 0.7386, 0.5, 0.7462, 0.5, 0.7462, 0.75, 0.7386, 0.75, 0.7462, 0.5, 0.7538, 0.5, 0.7538, 0.75, 0.7462, 0.75, 0.7538, 0.5, 0.7614, 0.5, 0.7614, 0.75, 0.7538, 0.75, 0.7614, 0.5, 0.7689, 0.5, 0.7689, 0.75, 0.7614, 0.75, 0.7689, 0.5, 0.7765, 0.5, 0.7765, 0.75, 0.7689, 0.75, 0.7765, 0.5, 0.7841, 0.5, 0.7841, 0.75, 0.7765, 0.75, 0.7083, 0.5, 0.7083, 0.75, 0.7159, 0.75, 0.7159, 0.5, 0.7159, 0.5, 0.7159, 0.75, 0.7235, 0.75, 0.7235, 0.5, 0.7235, 0.5, 0.7235, 0.75, 0.7311, 0.75, 0.7311, 0.5, 0.7311, 0.5, 0.7311, 0.75, 0.7386, 0.75, 0.7386, 0.5, 0.7386, 0.5, 0.7386, 0.75, 0.7462, 0.75, 0.7462, 0.5, 0.7462, 0.5, 0.7462, 0.75, 0.7538, 0.75, 0.7538, 0.5, 0.7538, 0.5, 0.7538, 0.75, 0.7614, 0.75, 0.7614, 0.5, 0.7614, 0.5, 0.7614, 0.75, 0.7689, 0.75, 0.7689, 0.5, 0.7689, 0.5, 0.7689, 0.75, 0.7765, 0.75, 0.7765, 0.5, 0.7765, 0.5, 0.7765, 0.75, 0.7841, 0.75, 0.7841, 0.5, 0.7689, 0.75, 0.7689, 0.75, 0.7693, 0.75, 0.7693, 0.75, 0.7765, 0.75, 0.7689, 0.75, 0.7693, 0.75, 0.7762, 0.75, 0.7841, 0.75, 0.7841, 0.75, 0.7838, 0.75, 0.7838, 0.75, 0.7765, 0.75, 0.7841, 0.75, 0.7838, 0.75, 0.7768, 0.75, 0.7765, 0.75, 0.7765, 0.75, 0.7768, 0.75, 0.7768, 0.75, 0.7841, 0.75, 0.7765, 0.75, 0.7768, 0.75, 0.7838, 0.75, 0.7917, 0.75, 0.7917, 0.75, 0.7913, 0.75, 0.7913, 0.75, 0.7841, 0.75, 0.7917, 0.75, 0.7913, 0.75, 0.7844, 0.75, 0.7841, 0.75, 0.7841, 0.75, 0.7844, 0.75, 0.7844, 0.75, 0.7917, 0.75, 0.7841, 0.75, 0.7844, 0.75, 0.7913, 0.75, 0.7159, 0.75, 0.7159, 0.75, 0.7156, 0.75, 0.7156, 0.75, 0.7083, 0.75, 0.7159, 0.75, 0.7156, 0.75, 0.7087, 0.75, 0.7083, 0.75, 0.7083, 0.75, 0.7087, 0.75, 0.7087, 0.75, 0.7159, 0.75, 0.7083, 0.75, 0.7087, 0.75, 0.7156, 0.75, 0.7841, 0.5, 0.7841, 0.5, 0.7844, 0.5, 0.7844, 0.5, 0.7917, 0.5, 0.7841, 0.5, 0.7844, 0.5, 0.7913, 0.5, 0.7917, 0.5, 0.7917, 0.5, 0.7913, 0.5, 0.7913, 0.5, 0.7841, 0.5, 0.7917, 0.5, 0.7913, 0.5, 0.7844, 0.5, 0.7768, 0.5, 0.7838, 0.5, 0.7838, 0.5, 0.7768, 0.5, 0.7693, 0.5, 0.7762, 0.5, 0.7762, 0.5, 0.7693, 0.5, 0.7617, 0.5, 0.7686, 0.5, 0.7686, 0.5, 0.7617, 0.5, 0.7541, 0.5, 0.761, 0.5, 0.761, 0.5, 0.7541, 0.5, 0.7465, 0.5, 0.7535, 0.5, 0.7535, 0.5, 0.7465, 0.5, 0.739, 0.5, 0.7459, 0.5, 0.7459, 0.5, 0.739, 0.5, 0.7314, 0.5, 0.7383, 0.5, 0.7383, 0.5, 0.7314, 0.5, 0.7238, 0.5, 0.7307, 0.5, 0.7307, 0.5, 0.7238, 0.5, 0.7162, 0.5, 0.7232, 0.5, 0.7232, 0.5, 0.7162, 0.5, 0.7087, 0.5, 0.7156, 0.5, 0.7156, 0.5, 0.7087, 0.5, 0.7232, 0.75, 0.7162, 0.75, 0.7162, 0.75, 0.7232, 0.75, 0.7307, 0.75, 0.7238, 0.75, 0.7238, 0.75, 0.7307, 0.75, 0.7383, 0.75, 0.7314, 0.75, 0.7314, 0.75, 0.7383, 0.75, 0.7459, 0.75, 0.739, 0.75, 0.739, 0.75, 0.7459, 0.75, 0.7535, 0.75, 0.7465, 0.75, 0.7465, 0.75, 0.7535, 0.75, 0.761, 0.75, 0.7541, 0.75, 0.7541, 0.75, 0.761, 0.75, 0.7686, 0.75, 0.7617, 0.75, 0.7617, 0.75, 0.7686, 0.75, 0.7762, 0.75, 0.7693, 0.75, 0.7693, 0.75, 0.7762, 0.75, 0.7838, 0.75, 0.7768, 0.75, 0.7768, 0.75, 0.7838, 0.75, 0.7913, 0.75, 0.7844, 0.75, 0.7844, 0.75, 0.7913, 0.75, 0.7156, 0.75, 0.7087, 0.75, 0.7087, 0.75, 0.7156, 0.75, 0.7844, 0.5, 0.7913, 0.5, 0.7913, 0.5, 0.7844, 0.5, 0.7917, 0.75, 0.7841, 0.75, 0.7841, 0.75, 0.7917, 0.75, 0.7386, 0.5, 0.7311, 0.5, 0.7311, 0.5, 0.7386, 0.5, 0.7083, 0.75, 0.7159, 0.75, 0.7159, 0.75, 0.7083, 0.75, 0.7614, 0.5, 0.7689, 0.5, 0.7689, 0.5, 0.7614, 0.5, 0.7159, 0.5, 0.7083, 0.5, 0.7083, 0.5, 0.7159, 0.5, 0.7462, 0.5, 0.7386, 0.5, 0.7386, 0.5, 0.7462, 0.5, 0.7841, 0.75, 0.7765, 0.75, 0.7765, 0.75, 0.7841, 0.75, 0.7917, 0.5, 0.7917, 0.5, 0.7917, 0.5, 0.7917, 0.5, 0.7689, 0.5, 0.7765, 0.5, 0.7765, 0.5, 0.7689, 0.5, 0.7083, 0.5, 0.7159, 0.5, 0.7159, 0.5, 0.7083, 0.5, 0.7538, 0.5, 0.7462, 0.5, 0.7462, 0.5, 0.7538, 0.5, 0.7765, 0.75, 0.7689, 0.75, 0.7689, 0.75, 0.7765, 0.75, 0.7765, 0.5, 0.7841, 0.5, 0.7841, 0.5, 0.7765, 0.5, 0.7614, 0.5, 0.7538, 0.5, 0.7538, 0.5, 0.7614, 0.5, 0.7689, 0.75, 0.7614, 0.75, 0.7614, 0.75, 0.7689, 0.75, 0.7841, 0.5, 0.7917, 0.5, 0.7917, 0.5, 0.7841, 0.5, 0.7689, 0.5, 0.7614, 0.5, 0.7614, 0.5, 0.7689, 0.5, 0.7614, 0.75, 0.7538, 0.75, 0.7538, 0.75, 0.7614, 0.75, 0.7765, 0.75, 0.7841, 0.75, 0.7841, 0.75, 0.7765, 0.75, 0.7765, 0.5, 0.7689, 0.5, 0.7689, 0.5, 0.7765, 0.5, 0.7538, 0.75, 0.7462, 0.75, 0.7462, 0.75, 0.7538, 0.75, 0.7083, 0.75, 0.7083, 0.75, 0.7083, 0.75, 0.7083, 0.75, 0.7689, 0.75, 0.7765, 0.75, 0.7765, 0.75, 0.7689, 0.75, 0.7841, 0.5, 0.7765, 0.5, 0.7765, 0.5, 0.7841, 0.5, 0.7462, 0.75, 0.7386, 0.75, 0.7386, 0.75, 0.7462, 0.75, 0.7614, 0.75, 0.7689, 0.75, 0.7689, 0.75, 0.7614, 0.75, 0.7917, 0.5, 0.7841, 0.5, 0.7841, 0.5, 0.7917, 0.5, 0.7083, 0.5, 0.7083, 0.5, 0.7083, 0.5, 0.7083, 0.5, 0.7386, 0.75, 0.7311, 0.75, 0.7311, 0.75, 0.7386, 0.75, 0.7538, 0.75, 0.7614, 0.75, 0.7614, 0.75, 0.7538, 0.75, 0.7159, 0.5, 0.7235, 0.5, 0.7235, 0.5, 0.7159, 0.5, 0.7311, 0.75, 0.7235, 0.75, 0.7235, 0.75, 0.7311, 0.75, 0.7462, 0.75, 0.7538, 0.75, 0.7538, 0.75, 0.7462, 0.75, 0.7917, 0.75, 0.7917, 0.75, 0.7917, 0.75, 0.7917, 0.75, 0.7235, 0.5, 0.7311, 0.5, 0.7311, 0.5, 0.7235, 0.5, 0.7235, 0.75, 0.7159, 0.75, 0.7159, 0.75, 0.7235, 0.75, 0.7386, 0.75, 0.7462, 0.75, 0.7462, 0.75, 0.7386, 0.75, 0.7311, 0.5, 0.7386, 0.5, 0.7386, 0.5, 0.7311, 0.5, 0.7159, 0.75, 0.7083, 0.75, 0.7083, 0.75, 0.7159, 0.75, 0.7311, 0.75, 0.7386, 0.75, 0.7386, 0.75, 0.7311, 0.75, 0.7386, 0.5, 0.7462, 0.5, 0.7462, 0.5, 0.7386, 0.5, 0.7235, 0.5, 0.7159, 0.5, 0.7159, 0.5, 0.7235, 0.5, 0.7235, 0.75, 0.7311, 0.75, 0.7311, 0.75, 0.7235, 0.75, 0.7462, 0.5, 0.7538, 0.5, 0.7538, 0.5, 0.7462, 0.5, 0.7841, 0.75, 0.7917, 0.75, 0.7917, 0.75, 0.7841, 0.75, 0.7311, 0.5, 0.7235, 0.5, 0.7235, 0.5, 0.7311, 0.5, 0.7159, 0.75, 0.7235, 0.75, 0.7235, 0.75, 0.7159, 0.75, 0.7538, 0.5, 0.7614, 0.5, 0.7614, 0.5, 0.7538, 0.5, 0.7765, 0.5, 0.7841, 0.5, 0.7841, 0.5, 0.7765, 0.5, 0.7689, 0.5, 0.7765, 0.5, 0.7765, 0.5, 0.7689, 0.5, 0.7614, 0.5, 0.7689, 0.5, 0.7689, 0.5, 0.7614, 0.5, 0.7538, 0.5, 0.7614, 0.5, 0.7614, 0.5, 0.7538, 0.5, 0.7462, 0.5, 0.7538, 0.5, 0.7538, 0.5, 0.7462, 0.5, 0.7386, 0.5, 0.7462, 0.5, 0.7462, 0.5, 0.7386, 0.5, 0.7311, 0.5, 0.7386, 0.5, 0.7386, 0.5, 0.7311, 0.5, 0.7235, 0.5, 0.7311, 0.5, 0.7311, 0.5, 0.7235, 0.5, 0.7159, 0.5, 0.7235, 0.5, 0.7235, 0.5, 0.7159, 0.5, 0.7083, 0.5, 0.7159, 0.5, 0.7159, 0.5, 0.7083, 0.5, 0.7235, 0.75, 0.7159, 0.75, 0.7159, 0.75, 0.7235, 0.75, 0.7311, 0.75, 0.7235, 0.75, 0.7235, 0.75, 0.7311, 0.75, 0.7386, 0.75, 0.7311, 0.75, 0.7311, 0.75, 0.7386, 0.75, 0.7462, 0.75, 0.7386, 0.75, 0.7386, 0.75, 0.7462, 0.75, 0.7538, 0.75, 0.7462, 0.75, 0.7462, 0.75, 0.7538, 0.75, 0.7614, 0.75, 0.7538, 0.75, 0.7538, 0.75, 0.7614, 0.75, 0.7689, 0.75, 0.7614, 0.75, 0.7614, 0.75, 0.7689, 0.75, 0.7765, 0.75, 0.7689, 0.75, 0.7689, 0.75, 0.7765, 0.75, 0.7841, 0.75, 0.7765, 0.75, 0.7765, 0.75, 0.7841, 0.75, 0.7917, 0.75, 0.7841, 0.75, 0.7841, 0.75, 0.7917, 0.75, 0.7083, 0.75, 0.625, 0.75, 0.625, 0.75, 0.7083, 0.75, 0.7917, 0.5, 0.875, 0.5, 0.875, 0.5, 0.7917, 0.5, 0.625, 0.75, 0.625, 0.5, 0.625, 0.5, 0.625, 0.75, 0.875, 0.5, 0.875, 0.75, 0.875, 0.75, 0.875, 0.5, 0.7159, 0.75, 0.7083, 0.75, 0.7083, 0.75, 0.7159, 0.75, 0.7841, 0.5, 0.7917, 0.5, 0.7917, 0.5, 0.7841, 0.5, 0.875, 0.75, 0.7917, 0.75, 0.7917, 0.75, 0.875, 0.75, 0.625, 0.5, 0.7083, 0.5, 0.7083, 0.5, 0.625, 0.5, 0.7235, 0.75, 0.7159, 0.75, 0.7159, 0.75, 0.7235, 0.75, 0.7311, 0.75, 0.7235, 0.75, 0.7235, 0.75, 0.7311, 0.75, 0.7386, 0.75, 0.7311, 0.75, 0.7311, 0.75, 0.7386, 0.75, 0.7462, 0.75, 0.7386, 0.75, 0.7386, 0.75, 0.7462, 0.75, 0.7538, 0.75, 0.7462, 0.75, 0.7462, 0.75, 0.7538, 0.75, 0.7614, 0.75, 0.7538, 0.75, 0.7538, 0.75, 0.7614, 0.75, 0.7689, 0.75, 0.7614, 0.75, 0.7614, 0.75, 0.7689, 0.75, 0.7765, 0.75, 0.7689, 0.75, 0.7689, 0.75, 0.7765, 0.75, 0.7841, 0.75, 0.7765, 0.75, 0.7765, 0.75, 0.7841, 0.75, 0.7917, 0.75, 0.7841, 0.75, 0.7841, 0.75, 0.7917, 0.75, 0.7765, 0.5, 0.7841, 0.5, 0.7841, 0.5, 0.7765, 0.5, 0.7689, 0.5, 0.7765, 0.5, 0.7765, 0.5, 0.7689, 0.5, 0.7614, 0.5, 0.7689, 0.5, 0.7689, 0.5, 0.7614, 0.5, 0.7538, 0.5, 0.7614, 0.5, 0.7614, 0.5, 0.7538, 0.5, 0.7462, 0.5, 0.7538, 0.5, 0.7538, 0.5, 0.7462, 0.5, 0.7386, 0.5, 0.7462, 0.5, 0.7462, 0.5, 0.7386, 0.5, 0.7311, 0.5, 0.7386, 0.5, 0.7386, 0.5, 0.7311, 0.5, 0.7235, 0.5, 0.7311, 0.5, 0.7311, 0.5, 0.7235, 0.5, 0.7159, 0.5, 0.7235, 0.5, 0.7235, 0.5, 0.7159, 0.5, 0.7083, 0.5, 0.7159, 0.5, 0.7159, 0.5, 0.7083, 0.5, 0.625, 0.5, 0.7083, 0.5, 0.7083, 0.5, 0.625, 0.5, 0.875, 0.75, 0.7917, 0.75, 0.7917, 0.75, 0.875, 0.75, 0.7841, 0.5, 0.7917, 0.5, 0.7917, 0.5, 0.7841, 0.5, 0.7159, 0.75, 0.7083, 0.75, 0.7083, 0.75, 0.7159, 0.75, 0.875, 0.5, 0.875, 0.75, 0.875, 0.75, 0.875, 0.5, 0.625, 0.75, 0.625, 0.5, 0.625, 0.5, 0.625, 0.75, 0.7917, 0.5, 0.875, 0.5, 0.875, 0.5, 0.7917, 0.5, 0.7083, 0.75, 0.625, 0.75, 0.625, 0.75, 0.7083, 0.75, 0.7614, 0.5, 0.7689, 0.5, 0.7689, 0.5, 0.7614, 0.5, 0.7462, 0.5, 0.7386, 0.5, 0.7386, 0.5, 0.7462, 0.5, 0.7841, 0.75, 0.7765, 0.75, 0.7765, 0.75, 0.7841, 0.75, 0.7689, 0.5, 0.7765, 0.5, 0.7765, 0.5, 0.7689, 0.5, 0.7538, 0.5, 0.7462, 0.5, 0.7462, 0.5, 0.7538, 0.5, 0.7765, 0.75, 0.7689, 0.75, 0.7689, 0.75, 0.7765, 0.75, 0.7765, 0.5, 0.7841, 0.5, 0.7841, 0.5, 0.7765, 0.5, 0.7614, 0.5, 0.7538, 0.5, 0.7538, 0.5, 0.7614, 0.5, 0.7689, 0.75, 0.7614, 0.75, 0.7614, 0.75, 0.7689, 0.75, 0.7841, 0.5, 0.7917, 0.5, 0.7917, 0.5, 0.7841, 0.5, 0.7689, 0.5, 0.7614, 0.5, 0.7614, 0.5, 0.7689, 0.5, 0.7614, 0.75, 0.7538, 0.75, 0.7538, 0.75, 0.7614, 0.75, 0.7841, 0.75, 0.7917, 0.75, 0.7917, 0.75, 0.7841, 0.75, 0.7765, 0.75, 0.7841, 0.75, 0.7841, 0.75, 0.7765, 0.75, 0.7765, 0.5, 0.7689, 0.5, 0.7689, 0.5, 0.7765, 0.5, 0.7538, 0.75, 0.7462, 0.75, 0.7462, 0.75, 0.7538, 0.75, 0.7917, 0.75, 0.7841, 0.75, 0.7841, 0.75, 0.7917, 0.75, 0.7689, 0.75, 0.7765, 0.75, 0.7765, 0.75, 0.7689, 0.75, 0.7841, 0.5, 0.7765, 0.5, 0.7765, 0.5, 0.7841, 0.5, 0.7462, 0.75, 0.7386, 0.75, 0.7386, 0.75, 0.7462, 0.75, 0.7159, 0.5, 0.7083, 0.5, 0.7083, 0.5, 0.7159, 0.5, 0.7614, 0.75, 0.7689, 0.75, 0.7689, 0.75, 0.7614, 0.75, 0.7917, 0.5, 0.7841, 0.5, 0.7841, 0.5, 0.7917, 0.5, 0.7386, 0.75, 0.7311, 0.75, 0.7311, 0.75, 0.7386, 0.75, 0.7083, 0.5, 0.7159, 0.5, 0.7159, 0.5, 0.7083, 0.5, 0.7538, 0.75, 0.7614, 0.75, 0.7614, 0.75, 0.7538, 0.75, 0.7159, 0.5, 0.7235, 0.5, 0.7235, 0.5, 0.7159, 0.5, 0.7311, 0.75, 0.7235, 0.75, 0.7235, 0.75, 0.7311, 0.75, 0.7083, 0.5, 0.7083, 0.5, 0.7083, 0.5, 0.7083, 0.5, 0.7462, 0.75, 0.7538, 0.75, 0.7538, 0.75, 0.7462, 0.75, 0.7235, 0.5, 0.7311, 0.5, 0.7311, 0.5, 0.7235, 0.5, 0.7235, 0.75, 0.7159, 0.75, 0.7159, 0.75, 0.7235, 0.75, 0.7917, 0.75, 0.7917, 0.75, 0.7917, 0.75, 0.7917, 0.75, 0.7386, 0.75, 0.7462, 0.75, 0.7462, 0.75, 0.7386, 0.75, 0.7311, 0.5, 0.7386, 0.5, 0.7386, 0.5, 0.7311, 0.5, 0.7159, 0.75, 0.7083, 0.75, 0.7083, 0.75, 0.7159, 0.75, 0.7917, 0.5, 0.7917, 0.5, 0.7917, 0.5, 0.7917, 0.5, 0.7311, 0.75, 0.7386, 0.75, 0.7386, 0.75, 0.7311, 0.75, 0.7386, 0.5, 0.7462, 0.5, 0.7462, 0.5, 0.7386, 0.5, 0.7235, 0.5, 0.7159, 0.5, 0.7159, 0.5, 0.7235, 0.5, 0.7083, 0.75, 0.7083, 0.75, 0.7083, 0.75, 0.7083, 0.75, 0.7235, 0.75, 0.7311, 0.75, 0.7311, 0.75, 0.7235, 0.75, 0.7462, 0.5, 0.7538, 0.5, 0.7538, 0.5, 0.7462, 0.5, 0.7311, 0.5, 0.7235, 0.5, 0.7235, 0.5, 0.7311, 0.5, 0.7159, 0.75, 0.7235, 0.75, 0.7235, 0.75, 0.7159, 0.75, 0.7538, 0.5, 0.7614, 0.5, 0.7614, 0.5, 0.7538, 0.5, 0.7386, 0.5, 0.7311, 0.5, 0.7311, 0.5, 0.7386, 0.5, 0.7083, 0.75, 0.7159, 0.75, 0.7159, 0.75, 0.7083, 0.75, 0.7311, 0.75, 0.7235, 0.75, 0.7238, 0.75, 0.7307, 0.75, 0.7235, 0.75, 0.7235, 0.75, 0.7238, 0.75, 0.7238, 0.75, 0.7235, 0.75, 0.7311, 0.75, 0.7307, 0.75, 0.7238, 0.75, 0.7311, 0.75, 0.7311, 0.75, 0.7307, 0.75, 0.7307, 0.75, 0.7235, 0.75, 0.7159, 0.75, 0.7162, 0.75, 0.7232, 0.75, 0.7159, 0.75, 0.7159, 0.75, 0.7162, 0.75, 0.7162, 0.75, 0.7159, 0.75, 0.7235, 0.75, 0.7232, 0.75, 0.7162, 0.75, 0.7235, 0.75, 0.7235, 0.75, 0.7232, 0.75, 0.7232, 0.75, 0.7083, 0.5, 0.7159, 0.5, 0.7156, 0.5, 0.7087, 0.5, 0.7159, 0.5, 0.7159, 0.5, 0.7156, 0.5, 0.7156, 0.5, 0.7159, 0.5, 0.7083, 0.5, 0.7087, 0.5, 0.7156, 0.5, 0.7083, 0.5, 0.7083, 0.5, 0.7087, 0.5, 0.7087, 0.5, 0.7159, 0.5, 0.7235, 0.5, 0.7232, 0.5, 0.7162, 0.5, 0.7235, 0.5, 0.7235, 0.5, 0.7232, 0.5, 0.7232, 0.5, 0.7235, 0.5, 0.7159, 0.5, 0.7162, 0.5, 0.7232, 0.5, 0.7159, 0.5, 0.7159, 0.5, 0.7162, 0.5, 0.7162, 0.5, 0.7235, 0.5, 0.7311, 0.5, 0.7307, 0.5, 0.7238, 0.5, 0.7311, 0.5, 0.7311, 0.5, 0.7307, 0.5, 0.7307, 0.5, 0.7311, 0.5, 0.7235, 0.5, 0.7238, 0.5, 0.7307, 0.5, 0.7235, 0.5, 0.7235, 0.5, 0.7238, 0.5, 0.7238, 0.5, 0.7311, 0.5, 0.7386, 0.5, 0.7383, 0.5, 0.7314, 0.5, 0.7386, 0.5, 0.7386, 0.5, 0.7383, 0.5, 0.7383, 0.5, 0.7386, 0.5, 0.7311, 0.5, 0.7314, 0.5, 0.7383, 0.5, 0.7311, 0.5, 0.7311, 0.5, 0.7314, 0.5, 0.7314, 0.5, 0.7386, 0.5, 0.7462, 0.5, 0.7459, 0.5, 0.739, 0.5, 0.7462, 0.5, 0.7462, 0.5, 0.7459, 0.5, 0.7459, 0.5, 0.7462, 0.5, 0.7386, 0.5, 0.739, 0.5, 0.7459, 0.5, 0.7386, 0.5, 0.7386, 0.5, 0.739, 0.5, 0.739, 0.5, 0.7462, 0.5, 0.7538, 0.5, 0.7535, 0.5, 0.7465, 0.5, 0.7538, 0.5, 0.7538, 0.5, 0.7535, 0.5, 0.7535, 0.5, 0.7538, 0.5, 0.7462, 0.5, 0.7465, 0.5, 0.7535, 0.5, 0.7462, 0.5, 0.7462, 0.5, 0.7465, 0.5, 0.7465, 0.5, 0.7538, 0.5, 0.7614, 0.5, 0.761, 0.5, 0.7541, 0.5, 0.7614, 0.5, 0.7614, 0.5, 0.761, 0.5, 0.761, 0.5, 0.7614, 0.5, 0.7538, 0.5, 0.7541, 0.5, 0.761, 0.5, 0.7538, 0.5, 0.7538, 0.5, 0.7541, 0.5, 0.7541, 0.5, 0.7614, 0.5, 0.7689, 0.5, 0.7686, 0.5, 0.7617, 0.5, 0.7689, 0.5, 0.7689, 0.5, 0.7686, 0.5, 0.7686, 0.5, 0.7689, 0.5, 0.7614, 0.5, 0.7617, 0.5, 0.7686, 0.5, 0.7614, 0.5, 0.7614, 0.5, 0.7617, 0.5, 0.7617, 0.5, 0.7689, 0.5, 0.7765, 0.5, 0.7762, 0.5, 0.7693, 0.5, 0.7765, 0.5, 0.7765, 0.5, 0.7762, 0.5, 0.7762, 0.5, 0.7765, 0.5, 0.7689, 0.5, 0.7693, 0.5, 0.7762, 0.5, 0.7689, 0.5, 0.7689, 0.5, 0.7693, 0.5, 0.7693, 0.5, 0.7765, 0.5, 0.7841, 0.5, 0.7838, 0.5, 0.7768, 0.5, 0.7841, 0.5, 0.7841, 0.5, 0.7838, 0.5, 0.7838, 0.5, 0.7841, 0.5, 0.7765, 0.5, 0.7768, 0.5, 0.7838, 0.5, 0.7765, 0.5, 0.7765, 0.5, 0.7768, 0.5, 0.7768, 0.5])
me_cube_004.update()
me_cube_006 = bpy.data.meshes.new('Cube.006')
me_cube_006.from_pydata([(-1.003, 1.075, -1.0), (-1.003, -0.8755, 1.0), (-1.003, 1.075, 1.0), (-1.003, -0.8755, -1.0), (-1.464, -0.8755, -1.0), (-1.464, -0.8755, 1.0), (-1.464, 1.075, -1.0), (-1.464, 1.075, 1.0)], [], [(6, 7, 5, 4), (0, 3, 1, 2), (4, 5, 1, 3), (6, 4, 3, 0), (5, 7, 2, 1), (7, 6, 0, 2)])
_uv = me_cube_006.uv_layers.new(name='UVMap')
_uv.uv.foreach_set('vector', [0.375, 0.5, 0.625, 0.5, 0.625, 0.75, 0.375, 0.75, 0.375, 0.5, 0.375, 0.75, 0.625, 0.75, 0.625, 0.5, 0.375, 0.75, 0.625, 0.75, 0.625, 0.75, 0.375, 0.75, 0.375, 0.5, 0.375, 0.75, 0.375, 0.75, 0.375, 0.5, 0.625, 0.75, 0.625, 0.5, 0.625, 0.5, 0.625, 0.75, 0.625, 0.5, 0.375, 0.5, 0.375, 0.5, 0.625, 0.5])
me_cube_006.update()
me_plane = bpy.data.meshes.new('Plane')
me_plane.from_pydata([(3.126, 1.0, 0.1132), (-1.0, 1.0, 0.1132), (-1.0, 1.0, 0.0), (3.126, 1.0, 0.0), (-1.0, 0.0, 0.0), (3.126, 0.0, 0.0), (3.126, 1.441, 0.1132), (-1.0, 1.441, 0.1132)], [], [(4, 5, 3, 2), (2, 3, 0, 1), (1, 0, 6, 7)])
_uv = me_plane.uv_layers.new(name='UVMap')
_uv.uv.foreach_set('vector', [0.0, 0.5, 1.0, 0.5, 1.0, 1.0, 0.0, 1.0, 0.0, 1.0, 1.0, 1.0, 1.0, 1.0, 0.0, 1.0, 0.0, 1.0, 1.0, 1.0, 1.0, 1.0, 0.0, 1.0])
me_plane.update()
me_plane_001 = bpy.data.meshes.new('Plane.001')
me_plane_001.from_pydata([(1.0, 1.0, 0.1132), (0.8322, 1.0, 0.1132), (0.8322, 1.0, 0.0), (1.0, 1.0, 0.0), (0.8322, 0.0, 0.0), (1.0, 0.0, 0.0), (1.0, 1.441, 0.1132), (0.8322, 1.441, 0.1132), (-0.3277, 0.6857, 0.1132), (-0.3277, 0.6857, 0.0), (-0.0188, -0.2654, 0.0), (-0.4641, 1.106, 0.1132), (-1.334, 0.02844, 0.1132), (-1.334, 0.02844, 0.0), (-0.7462, -0.7807, 0.0), (-1.593, 0.3857, 0.1132), (-2.088, -0.9075, 0.1132), (-2.088, -0.9075, 0.0), (-1.279, -1.495, 0.0), (-2.445, -0.6479, 0.1132), (-2.515, -2.03, 0.1132), (-2.515, -2.03, 0.0), (-1.565, -2.34, 0.0), (-2.935, -1.894, 0.1132), (-2.575, -3.231, 0.1132), (-2.575, -3.231, 0.0), (-1.575, -3.231, 0.0), (-3.017, -3.23, 0.1132)], [], [(4, 5, 3, 2), (2, 3, 0, 1), (1, 0, 6, 7), (1, 7, 11, 8), (4, 2, 9, 10), (2, 1, 8, 9), (8, 11, 15, 12), (10, 9, 13, 14), (9, 8, 12, 13), (12, 15, 19, 16), (14, 13, 17, 18), (13, 12, 16, 17), (16, 19, 23, 20), (18, 17, 21, 22), (17, 16, 20, 21), (20, 23, 27, 24), (22, 21, 25, 26), (21, 20, 24, 25)])
_uv = me_plane_001.uv_layers.new(name='UVMap')
_uv.uv.foreach_set('vector', [0.0, 0.5, 1.0, 0.5, 1.0, 1.0, 0.0, 1.0, 0.0, 1.0, 1.0, 1.0, 1.0, 1.0, 0.0, 1.0, 0.0, 1.0, 1.0, 1.0, 1.0, 1.0, 0.0, 1.0, 0.0, 1.0, 0.0, 1.0, 0.0, 1.0, 0.0, 1.0, 0.0, 0.5, 0.0, 1.0, 0.0, 1.0, 0.0, 0.5, 0.0, 1.0, 0.0, 1.0, 0.0, 1.0, 0.0, 1.0, 0.0, 1.0, 0.0, 1.0, 0.0, 1.0, 0.0, 1.0, 0.0, 0.5, 0.0, 1.0, 0.0, 1.0, 0.0, 0.5, 0.0, 1.0, 0.0, 1.0, 0.0, 1.0, 0.0, 1.0, 0.0, 1.0, 0.0, 1.0, 0.0, 1.0, 0.0, 1.0, 0.0, 0.5, 0.0, 1.0, 0.0, 1.0, 0.0, 0.5, 0.0, 1.0, 0.0, 1.0, 0.0, 1.0, 0.0, 1.0, 0.0, 1.0, 0.0, 1.0, 0.0, 1.0, 0.0, 1.0, 0.0, 0.5, 0.0, 1.0, 0.0, 1.0, 0.0, 0.5, 0.0, 1.0, 0.0, 1.0, 0.0, 1.0, 0.0, 1.0, 0.0, 1.0, 0.0, 1.0, 0.0, 1.0, 0.0, 1.0, 0.0, 0.5, 0.0, 1.0, 0.0, 1.0, 0.0, 0.5, 0.0, 1.0, 0.0, 1.0, 0.0, 1.0, 0.0, 1.0])
me_plane_001.update()

# ---- objects
ob_modelopessoa = bpy.data.objects.new('ModeloPessoa', me_cube_003)
ob_piso = bpy.data.objects.new('Piso', me_cube_001)
ob_parede01 = bpy.data.objects.new('Parede01', me_cube_002)
ob_vitro = bpy.data.objects.new('Vitro', me_cube_004)
ob_parede = bpy.data.objects.new('Parede', me_cube_006)
ob_reta = bpy.data.objects.new('Reta', me_plane)
ob_curva = bpy.data.objects.new('Curva', me_plane_001)

# ---- transforms, parenting, visibility, modifiers, constraints
ob_modelopessoa.location = (3.817, 4.269, 1.268)
ob_modelopessoa.scale = (0.5, 0.5, 0.875)
ob_piso.location = (3.102, 6.049, 0.4643)
ob_piso.scale = (5.172, 0.8722, 0.09247)
ob_parede01.location = (3.941, 5.281, 2.551)
ob_parede01.scale = (3.0, 0.1011, 2.0)
ob_vitro.location = (3.941, 5.281, 2.551)
ob_vitro.scale = (3.0, 0.1011, 2.0)
ob_parede.location = (3.941, 5.281, 2.551)
ob_parede.scale = (3.0, 0.1011, 2.0)
ob_reta.location = (0.0, 0.0, 0.0)
ob_reta.scale = (3.599, 3.599, 3.599)
_m = ob_reta.modifiers.new('Mirror', 'MIRROR')
_m.use_axis = (False, True, False)
ob_curva.location = (-6.555, 0.0, 0.0)

# ---- collection membership
col_collection.objects.link(ob_modelopessoa)
col_principal.objects.link(ob_piso)
col_principal.objects.link(ob_parede01)
col_principal.objects.link(ob_vitro)
col_principal.objects.link(ob_parede)
col_rua.objects.link(ob_reta)
col_rua.objects.link(ob_curva)

# ---- scene / render settings (as saved in the file)
scene.frame_start = 1; scene.frame_end = 250; scene.frame_set(1)
scene.render.engine = 'BLENDER_EEVEE_NEXT'
scene.cycles.sampling_pattern = 'TABULATED_SOBOL'
bpy.context.view_layer.update()

# ---- added for rendering (the .blend has no active camera and no usable light): camera, sun
cam_auto = bpy.data.cameras.new('AutoCamera')
cam_auto.lens = 50.0
cam_auto.sensor_width = 36.0
cam_auto.clip_end = 1000.0
ob_auto_camera = bpy.data.objects.new('AutoCamera', cam_auto)
scene.collection.objects.link(ob_auto_camera)
ob_auto_camera.location = (23.5224, -26.3519, 20.4209)
ob_auto_camera.rotation_euler = (1.09748, -7.21219e-08, 0.694738)
scene.camera = ob_auto_camera
light_auto_sun = bpy.data.lights.new('AutoSun', 'SUN')
light_auto_sun.energy = 3.0
light_auto_sun.angle = 0.0523599
ob_auto_sun = bpy.data.objects.new('AutoSun', light_auto_sun)
scene.collection.objects.link(ob_auto_sun)
ob_auto_sun.rotation_euler = (0.872665, 0.174533, 0.523599)
bpy.context.view_layer.update()
